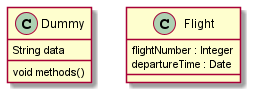

The diagram above was rendered by PlantUML. Its source (embedded in the PNG):
@startuml
class Dummy {
  String data
  void methods()
}

class Flight {
   flightNumber : Integer
   departureTime : Date
}
@enduml